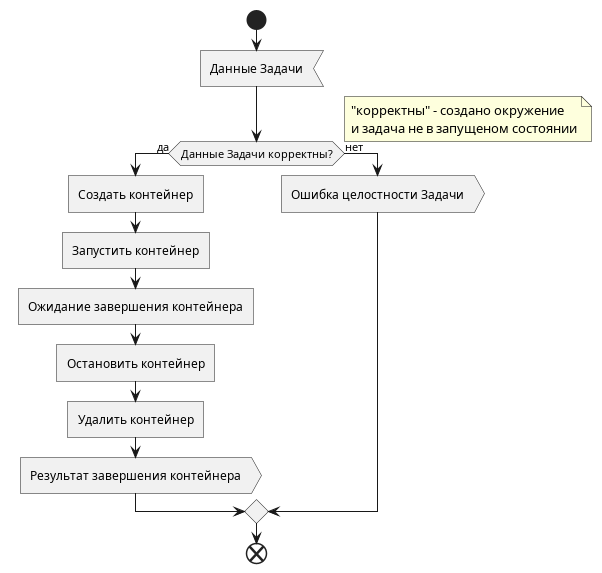

The diagram above was rendered by PlantUML. Its source (embedded in the PNG):
@startuml Docker

start

:Данные Задачи<

if (Данные Задачи корректны?) then (да)
    note right
        "корректны" - создано окружение
        и задача не в запущеном состоянии
    end note
    :Создать контейнер]
    :Запустить контейнер]
    :Ожидание завершения контейнера]
    :Остановить контейнер]
    :Удалить контейнер]
    :Результат завершения контейнера>
else (нет)
    :Ошибка целостности Задачи>
endif

end

@enduml